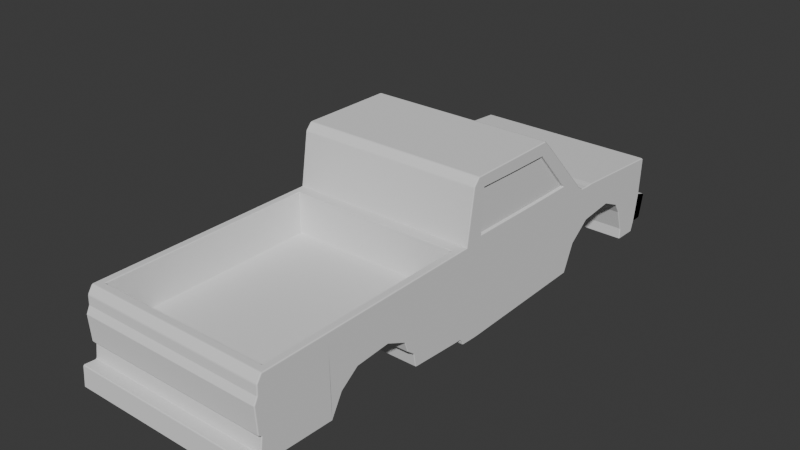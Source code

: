 # Source: Truck.blend  (saved by Blender 4.3.34; exported with 4.5.12 LTS)
import bpy
from mathutils import Matrix  # noqa: F401  (used for matrix-valued properties, if any)

bpy.ops.wm.read_factory_settings(use_empty=True)
scene = bpy.context.scene
scene.name = 'Scene'

# ---- collections
col_collection = bpy.data.collections.new('Collection'); scene.collection.children.link(col_collection)

# ---- world
world_world = bpy.data.worlds.new('World'); scene.world = world_world
world_world.use_nodes = True; world_world.node_tree.nodes.clear()
_N = world_world.node_tree.nodes; _L = world_world.node_tree.links
n0 = _N.new('ShaderNodeOutputWorld'); n0.name = 'World Output'; n0.location = (300, 300)
n1 = _N.new('ShaderNodeBackground'); n1.name = 'Background'; n1.location = (10, 300)
n1.inputs[0].default_value = (0.05088, 0.05088, 0.05088, 1.0)
_L.new(n1.outputs[0], n0.inputs[0])
n0.is_active_output = True
world_world.color = (0.05088, 0.05088, 0.05088)
world_world.sun_shadow_jitter_overblur = 0.0

# ---- meshes
me_plane = bpy.data.meshes.new('Plane')
me_plane.from_pydata([(0.7984, 2.194, -0.421), (-0.7984, 1.174, -0.2372), (-0.7984, 1.68, -0.06838), (0.7315, -0.3625, 0.3237), (0.7984, -0.8193, 0.2774), (0.7984, -0.9312, 0.2763), (0.7984, -1.426, 0.2716), (0.7315, -1.568, 0.3257), (0.7984, -1.676, 0.2692), (0.7984, -1.669, -0.03913), (0.7984, -1.665, -0.2704), (0.7984, -2.299, -0.3173), (0.7984, -1.972, -0.2535), (0.7984, -1.973, 0.07258), (0.7984, -2.194, -0.2414), (0.7984, -2.181, -0.1244), (0.7984, 2.004, -0.12), (0.7984, 1.866, 0.01759), (0.7984, 1.109, -0.1118), (0.7984, 1.862, -0.09815), (0.7984, 1.368, -0.0481), (0.7984, 1.085, -0.3548), (0.7984, 1.98, -0.3221), (0.7984, 0.2655, -0.4175), (0.7984, 0.5418, -0.4021), (0.7984, 0.2994, 0.8214), (0.7984, 0.3225, 0.7096), (0.7984, 0.5619, 0.2653), (0.7984, 0.5546, -0.08903), (-0.7984, -0.1451, 0.8236), (-0.7585, 1.167, 0.3086), (-0.7984, -0.2672, 0.3236), (-0.7315, -2.166, 0.3266), (-0.7984, -2.274, 0.2634), (-0.7984, -2.277, 0.1843), (-0.7984, -2.305, 0.1273), (-0.7984, -2.29, -0.09739), (-0.7984, -2.264, -0.1132), (-0.7984, -2.28, -0.2366), (-0.7984, -2.388, -0.2287), (-0.7984, -2.401, -0.4081), (-0.7984, -2.227, -0.387), (-0.7984, -2.212, -0.3237), (-0.7984, -1.568, -0.176), (-0.7984, -1.415, -0.06521), (-0.7984, -1.112, -0.04675), (-0.7984, -0.935, -0.1285), (-0.7984, -0.9034, -0.2155), (-0.7984, -0.8401, -0.2657), (-0.7984, -0.819, -0.3817), (-0.7984, -0.3152, -0.4081), (-0.7984, -0.2952, 0.2824), (-0.7984, -0.2872, -0.4482), (-0.7984, -0.2767, -0.4746), (-0.7984, -0.1791, -0.4798), (-0.7984, 1.074, -0.464), (-0.7984, 1.361, -0.09739), (-0.7984, 1.86, -0.1501), (-0.7984, 1.97, -0.5157), (-0.7984, 2.173, -0.521), (-0.7984, 2.194, -0.421), (-0.7984, 2.289, -0.421), (-0.7984, 2.334, -0.21), (-0.7984, 2.236, -0.1652), (-0.7984, 2.252, 0.1566), (-0.7585, 1.185, 0.2888), (-0.7984, 0.8867, -0.08868), (-0.7984, 0.4473, -0.4719), (-0.7984, 0.7605, -0.468), (0.7984, -0.1451, 0.8236), (0.7984, -0.1988, 0.7641), (0.7984, 0.6769, 0.8205), (0.7585, 1.167, 0.3086), (0.7984, -0.2672, 0.3236), (0.7315, -2.166, 0.3266), (0.7984, -2.274, 0.2634), (0.7984, -2.277, 0.1843), (0.7984, -2.29, -0.09739), (0.7984, -2.264, -0.1132), (0.7984, -2.388, -0.2287), (0.7984, -2.401, -0.4081), (0.7984, -2.227, -0.387), (0.7984, -2.212, -0.3237), (0.7984, -1.663, -0.3474), (0.7984, -1.568, -0.176), (0.7984, -1.415, -0.06521), (0.7984, -1.112, -0.04675), (0.7984, -0.935, -0.1285), (0.7984, -0.9034, -0.2155), (0.7984, -0.8401, -0.2657), (0.7984, -0.819, -0.3817), (0.7984, -0.3152, -0.4081), (0.7984, -0.2952, 0.2824), (0.7984, -0.2872, -0.4482), (0.7984, -0.2767, -0.4746), (0.7984, -0.1791, -0.4798), (0.7984, 1.074, -0.464), (0.7984, 1.361, -0.09739), (0.7984, 1.68, -0.06838), (0.7984, 1.86, -0.1501), (0.7984, 1.97, -0.5157), (0.7984, 2.173, -0.521), (0.7984, 2.289, -0.421), (0.7984, 2.236, -0.1652), (0.7984, 2.252, 0.1566), (0.7585, 1.185, 0.2888), (0.7984, 0.8867, -0.08868), (0.7984, 0.8181, -0.3867), (0.7984, 0.4473, -0.4719), (0.7984, 0.7605, -0.468), (-0.7315, -0.3625, 0.3237), (-0.7315, -0.7291, 0.3243), (0.7984, -0.7291, 0.3243), (-0.7984, -0.738, 0.2782), (-0.7315, -0.8087, 0.3244), (0.7315, -0.8087, 0.3244), (-0.7315, -0.8642, 0.3245), (0.7315, -0.8642, 0.3245), (-0.7315, -0.9182, 0.3246), (-0.7984, -0.9312, 0.2763), (-0.7315, -1.078, 0.3249), (0.7984, -1.078, 0.3249), (-0.7984, -1.095, 0.2747), (-0.7315, -1.403, 0.3254), (0.7315, -1.403, 0.3254), (-0.7984, -1.426, 0.2716), (-0.7984, -1.595, 0.2699), (-0.7984, -1.647, 0.3258), (0.7984, -1.647, 0.3258), (-0.7984, -2.317, -0.3979), (0.7984, -2.317, -0.3979), (-0.7984, -1.665, -0.2704), (-0.7984, -2.299, -0.3173), (-0.7315, -1.94, 0.3263), (0.7315, -1.94, 0.3263), (-0.7984, -1.975, 0.2663), (-0.7315, -2.151, 0.3266), (0.7315, -2.151, 0.3266), (-0.7984, -2.181, -0.1244), (0.7984, 2.038, 0.1728), (-0.7984, 2.004, -0.12), (-0.7984, 1.971, 0.1778), (0.7984, 1.971, 0.1778), (-0.7984, 1.872, 0.1853), (0.7984, 1.872, 0.1853), (-0.7984, 1.682, 0.1997), (0.7984, 1.682, 0.1997), (-0.7984, 1.406, 0.2206), (0.7984, 1.406, 0.2206), (-0.7984, 1.335, 0.2186), (0.7984, 1.335, 0.2186), (-0.7984, 1.265, 0.2239), (0.7984, 1.265, 0.2239), (-0.7984, 1.941, -0.02704), (-0.7984, 1.681, 0.06568), (-0.7984, 1.383, 0.06161), (-0.7984, 1.109, -0.1118), (-0.7984, 1.919, -0.1684), (-0.7984, 1.681, -0.02682), (-0.7984, 1.98, -0.3221), (-0.7984, -0.2756, -0.0899), (0.7984, -0.2756, -0.0899), (-0.7984, 0.5418, -0.4021), (-0.7984, 0.2994, 0.8214), (-0.7984, 0.3234, 0.7499), (-0.7984, 0.5546, -0.08903), (-0.7984, 0.157, 0.8221), (0.7984, 0.157, 0.8221), (-0.7984, 0.2735, 0.3163), (-0.7984, 0.2886, -0.08931), (-0.7984, 0.156, 0.7545), (-0.7984, 0.2974, 0.2699), (0.7984, 2.215, -0.2931), (-0.7984, 1.91, -0.2319), (-0.7984, 1.97, -0.4128), (0.7984, -0.2635, 0.2798), (0.7984, 1.174, -0.2372), (-0.7984, -0.8193, 0.2774), (-0.7984, -0.876, 0.2768), (-0.7315, -1.568, 0.3257), (-0.7984, -1.676, 0.2692), (-0.7984, -1.669, -0.03913), (-0.7984, -1.666, -0.1933), (-0.7984, -1.972, -0.2535), (-0.7984, -1.973, 0.07258), (-0.7984, -1.965, -0.1532), (-0.7984, -2.194, -0.2414), (-0.7984, -2.19, 0.2642), (-0.7984, -2.192, 0.153), (-0.7984, 1.866, 0.01759), (-0.7984, 1.194, -0.001062), (-0.7984, 1.862, -0.09815), (-0.7984, 1.368, -0.0481), (-0.7984, 1.18, -0.164), (-0.7984, 1.085, -0.3548), (-0.7585, 0.7823, 0.7153), (0.7585, 0.7823, 0.7153), (-0.7984, 0.2655, -0.4175), (-0.7984, 0.5285, 0.3129), (-0.7984, 0.5619, 0.2653), (0.7984, -2.305, 0.1273), (0.7984, -2.28, -0.2366), (0.7984, 1.91, -0.2319), (0.7984, 1.97, -0.4128), (0.7984, 2.334, -0.21), (-0.7984, -0.1988, 0.7641), (-0.7984, 0.6769, 0.8205), (-0.7984, -1.663, -0.3474), (-0.7984, -0.2635, 0.2798), (-0.7984, 0.8181, -0.3867), (0.7984, -0.738, 0.2782), (0.7984, -0.876, 0.2768), (0.7315, -0.9182, 0.3246), (0.7984, -1.095, 0.2747), (0.7984, -1.595, 0.2699), (0.7984, -1.666, -0.1933), (0.7984, -1.975, 0.2663), (0.7984, -1.965, -0.1532), (0.7984, -2.19, 0.2642), (0.7984, -2.192, 0.153), (-0.7984, 2.038, 0.1728), (0.7984, 1.941, -0.02704), (0.7984, 1.681, 0.06568), (0.7984, 1.383, 0.06161), (0.7984, 1.194, -0.001062), (0.7984, 1.919, -0.1684), (0.7984, 1.681, -0.02682), (0.7984, 1.18, -0.164), (0.7984, 0.5289, 0.3532), (0.7984, 0.2741, 0.3567), (0.7984, 0.2886, -0.08931), (0.7984, 0.156, 0.7545), (0.7984, 0.2974, 0.2699), (-0.7984, 2.215, -0.2931), (-0.7984, -2.151, 0.3266), (-0.7984, -2.233, 0.3267), (0.7984, -2.151, 0.3266), (0.7984, -2.233, 0.3267), (-0.7984, -0.2956, 0.3236), (-0.7984, -0.7291, 0.3243), (-0.7984, -0.8087, 0.3244), (0.7315, -0.7291, 0.3243), (0.7984, -0.8087, 0.3244), (-0.7984, -0.8642, 0.3245), (0.7984, -0.8642, 0.3245), (-0.7984, -0.9182, 0.3246), (-0.7984, -1.078, 0.3249), (-0.7984, -1.403, 0.3254), (0.7315, -1.078, 0.3249), (0.7984, -1.403, 0.3254), (-0.7315, -1.647, 0.3258), (-0.7984, -1.94, 0.3263), (0.7315, -1.647, 0.3258), (0.7984, -1.94, 0.3263), (0.7984, -0.2956, 0.3236), (0.7984, -1.568, 0.3257), (0.7984, -0.9182, 0.3246), (-0.7984, -1.568, 0.3257), (-0.7315, -0.7297, -0.02875), (0.7315, -0.7297, -0.02875), (-0.7315, -0.8093, -0.02862), (0.7315, -0.8093, -0.02862), (-0.7315, -0.8648, -0.02853), (0.7315, -0.8648, -0.02853), (-0.7315, -1.079, -0.02819), (0.7315, -1.079, -0.02819), (-0.7315, -1.403, -0.02767), (0.7315, -1.403, -0.02767), (-0.7315, -1.648, -0.02727), (0.7315, -1.648, -0.02727), (-0.7315, -1.941, -0.0268), (0.7315, -1.941, -0.0268), (-0.7315, -2.151, -0.02646), (0.7315, -2.151, -0.02646), (-0.7315, -0.9188, -0.02845), (0.7315, -0.9188, -0.02845), (0.7315, -1.569, -0.0274), (-0.7315, -1.569, -0.0274), (-0.7315, -2.166, -0.02644), (0.7315, -2.166, -0.02644), (-0.7315, -0.3631, -0.02934), (0.7315, -0.3631, -0.02934), (-0.7984, -0.07381, 0.8232), (-0.7984, -0.2536, -0.4758), (0.7984, -0.07381, 0.8232), (0.7984, -0.2536, -0.4758), (-0.7984, -0.1395, 0.3218), (-0.7984, -0.1423, -0.08976), (0.7984, -0.1567, -0.4409), (0.7984, -0.1311, 0.2774), (-0.7984, -0.1567, -0.4409), (-0.7984, -0.115, 0.7619), (0.7984, -0.09686, 0.3617), (0.7984, -0.1423, -0.08976), (0.7984, -0.0769, 0.7204), (-0.7984, -0.1311, 0.2774), (-0.7984, 0.7075, -0.4686), (0.7984, 0.7075, -0.4686), (-0.7984, 0.8305, -0.08874), (0.7984, 1.102, 0.2605), (0.7984, 0.7713, -0.3893), (0.7984, 0.613, 0.8206), (0.7984, 0.8305, -0.08874), (0.7984, 0.6447, 0.7051), (-0.7984, 1.102, 0.2605), (-0.7984, 0.7713, -0.3893), (-0.7984, 0.613, 0.8206), (-0.7984, 1.059, 0.3093), (0.7984, 0.9669, 0.3503), (-0.7984, 0.6628, 0.7452), (0.7984, 0.5285, 0.3129), (0.7984, 0.2735, 0.3163), (0.7984, 0.1549, 0.7141), (0.7984, 0.3234, 0.7499), (0.7984, 1.059, 0.3093), (0.7984, -0.115, 0.7619), (0.7984, -0.1395, 0.3218), (0.7984, 0.6628, 0.7452), (0.7786, 0.1549, 0.7141), (0.7786, 0.2741, 0.3567), (0.7786, 0.3225, 0.7096), (0.7786, 0.5289, 0.3532), (0.7786, 0.9669, 0.3503), (0.7786, -0.0769, 0.7204), (0.7786, -0.09686, 0.3617), (0.7786, 0.6447, 0.7051), (-0.7984, 1.167, 0.3086), (-0.7984, 1.212, 0.2595), (0.7984, 1.167, 0.3086), (0.7984, 1.212, 0.2595), (-0.7984, 0.7548, 0.7443), (0.7984, 0.7548, 0.7443), (0.7585, 1.153, 0.2953), (-0.7585, 1.153, 0.2953), (-0.7585, 1.171, 0.2756), (0.7585, 1.171, 0.2756), (-0.7585, 0.768, 0.702), (0.7585, 0.768, 0.702)], [], [(203, 100, 58, 174), (101, 0, 60, 59), (0, 102, 61, 60), (73, 175, 208, 31), (92, 175, 208, 51), (331, 71, 206, 330), (96, 176, 1, 55), (176, 97, 56, 1), (97, 98, 2, 56), (98, 99, 57, 2), (99, 202, 173, 57), (73, 254, 238, 31), (92, 254, 73, 175), (236, 218, 75, 237), (93, 161, 175, 92, 91), (254, 92, 210, 112), (116, 114, 260, 262), (112, 210, 4, 242), (242, 4, 211, 244), (244, 211, 5, 256), (256, 5, 213, 121), (121, 213, 6, 249), (249, 6, 214, 255), (252, 134, 271, 269), (255, 214, 8, 128), (117, 212, 275, 263), (91, 90, 210, 92), (90, 89, 4, 210), (89, 88, 211, 4), (88, 87, 5, 211), (87, 86, 213, 5), (86, 85, 6, 213), (85, 84, 214, 6), (84, 83, 8, 214), (216, 8, 9, 13), (13, 9, 215, 217), (219, 13, 217, 15), (218, 216, 13, 219), (128, 8, 216, 253), (10, 12, 217, 215), (14, 15, 217, 12), (201, 78, 15, 14), (75, 218, 219, 76), (76, 219, 15, 78), (253, 216, 218, 236), (83, 82, 12, 10), (201, 14, 82, 11), (130, 11, 82, 81), (201, 130, 80, 79), (14, 12, 82), (0, 172, 103, 204, 102), (203, 0, 101, 100), (0, 203, 22, 172), (104, 103, 16, 139), (224, 150, 148, 223), (223, 148, 146, 222), (222, 146, 144, 17), (17, 144, 142, 221), (221, 142, 139, 16), (18, 152, 150, 224), (21, 18, 224, 227), (225, 221, 16, 22), (19, 17, 221, 225), (226, 222, 17, 19), (20, 223, 222, 226), (227, 224, 223, 20), (176, 227, 20, 97), (97, 20, 226, 98), (98, 226, 19, 99), (99, 19, 225, 202), (202, 225, 22, 203), (96, 21, 227, 176), (96, 109, 107, 21), (106, 18, 21, 107), (152, 18, 106, 329), (195, 30, 333, 336), (284, 315, 70, 69), (316, 289, 175, 73), (317, 331, 328, 314), (175, 161, 160, 208), (302, 299, 329, 106), (297, 108, 24, 300), (108, 95, 23, 24), (288, 23, 95, 285), (230, 232, 27, 28), (229, 292, 324, 319), (314, 299, 27, 310), (301, 317, 313, 25), (301, 25, 163, 306), (26, 303, 325, 320), (293, 289, 232, 230), (310, 27, 232, 311), (25, 313, 231, 167), (25, 167, 166, 163), (288, 293, 230, 23), (23, 230, 28, 24), (302, 106, 107, 300), (76, 78, 77, 200), (35, 200, 77, 36), (36, 77, 78, 37), (37, 78, 201, 38), (58, 100, 101, 59), (38, 201, 79, 39), (39, 79, 80, 40), (129, 130, 81, 41), (61, 102, 204, 62), (41, 81, 82, 42), (62, 204, 103, 63), (42, 82, 83, 207), (63, 103, 104, 64), (207, 83, 84, 43), (151, 152, 329, 327), (43, 84, 85, 44), (44, 85, 86, 45), (327, 329, 106, 66), (45, 86, 87, 46), (66, 106, 107, 209), (46, 87, 88, 47), (54, 95, 108, 67), (47, 88, 89, 48), (296, 297, 109, 68), (48, 89, 90, 49), (209, 107, 109, 68), (49, 90, 91, 50), (50, 91, 92, 51), (160, 161, 93, 52), (282, 284, 69, 29), (52, 93, 94, 53), (29, 69, 70, 205), (283, 285, 95, 54), (241, 115, 261, 259), (68, 109, 96, 55), (205, 70, 73, 31), (235, 237, 75, 33), (33, 75, 76, 34), (34, 76, 200, 35), (51, 208, 31, 238), (234, 235, 33, 187), (52, 50, 51, 208, 160), (238, 239, 113, 51), (239, 240, 177, 113), (133, 250, 268, 270), (240, 243, 178, 177), (7, 252, 269, 276), (243, 245, 119, 178), (114, 111, 258, 260), (245, 246, 122, 119), (248, 124, 267, 265), (246, 247, 125, 122), (124, 7, 276, 267), (247, 257, 126, 125), (257, 127, 180, 126), (40, 80, 130, 129), (50, 51, 113, 49), (49, 113, 177, 48), (48, 177, 178, 47), (47, 178, 119, 46), (46, 119, 122, 45), (45, 122, 125, 44), (44, 125, 126, 43), (43, 126, 180, 207), (135, 184, 181, 180), (188, 138, 185, 184), (187, 188, 184, 135), (127, 251, 135, 180), (111, 110, 280, 258), (131, 182, 185, 183), (186, 183, 185, 138), (38, 186, 138, 37), (33, 34, 188, 187), (34, 37, 138, 188), (251, 234, 187, 135), (123, 120, 264, 266), (207, 131, 183, 42), (38, 132, 42, 186), (129, 41, 42, 132), (38, 39, 40, 129), (186, 42, 183), (64, 104, 139, 220), (60, 61, 62, 63), (174, 58, 59, 60), (64, 220, 140, 63), (220, 139, 142, 141), (141, 142, 144, 143), (143, 144, 146, 145), (145, 146, 148, 147), (147, 148, 150, 149), (149, 150, 152, 151), (190, 155, 147, 149), (155, 154, 145, 147), (154, 189, 143, 145), (189, 153, 141, 143), (153, 140, 220, 141), (156, 190, 149, 151), (194, 193, 190, 156), (157, 159, 140, 153), (191, 157, 153, 189), (158, 191, 189, 154), (192, 158, 154, 155), (193, 192, 155, 190), (1, 56, 192, 193), (56, 2, 158, 192), (2, 57, 191, 158), (57, 173, 157, 191), (173, 174, 159, 157), (55, 1, 193, 194), (55, 194, 209, 68), (66, 209, 194, 156), (151, 327, 66, 156), (282, 29, 205, 291), (286, 31, 208, 295), (309, 307, 326, 330), (298, 66, 327, 304), (296, 305, 162, 67), (67, 162, 197, 54), (290, 283, 54, 197), (169, 165, 199, 171), (170, 168, 198, 164), (307, 198, 199, 304), (306, 163, 164, 309), (291, 286, 168, 170), (287, 169, 171, 295), (198, 168, 171, 199), (163, 166, 170, 164), (290, 197, 169, 287), (197, 162, 165, 169), (298, 305, 209, 66), (34, 35, 36, 37), (30, 65, 334, 333), (103, 172, 22, 16), (173, 202, 203, 174), (184, 185, 182, 181), (60, 61, 62, 63, 233), (60, 233, 159, 174), (0, 103, 204, 102), (63, 140, 159, 233), (136, 32, 235, 234), (74, 137, 236, 237), (32, 74, 237, 235), (110, 111, 239, 238), (111, 114, 240, 239), (115, 241, 112, 242), (114, 116, 243, 240), (117, 115, 242, 244), (116, 118, 245, 243), (118, 120, 246, 245), (120, 123, 247, 246), (124, 248, 121, 249), (250, 133, 251, 127), (134, 252, 128, 253), (133, 136, 234, 251), (137, 134, 253, 236), (3, 110, 238, 254), (241, 3, 254, 112), (7, 124, 249, 255), (252, 7, 255, 128), (212, 117, 244, 256), (248, 212, 256, 121), (123, 179, 257, 247), (179, 250, 127, 257), (281, 259, 258, 280), (267, 276, 277, 266), (276, 269, 268, 277), (272, 273, 279, 278), (258, 259, 261, 260), (260, 261, 263, 262), (262, 263, 275, 274), (274, 275, 265, 264), (264, 265, 267, 266), (268, 269, 271, 270), (270, 271, 273, 272), (212, 248, 265, 275), (136, 133, 270, 272), (115, 117, 263, 261), (179, 123, 266, 277), (32, 136, 272, 278), (134, 137, 273, 271), (118, 116, 262, 274), (250, 179, 277, 268), (137, 74, 279, 273), (110, 3, 281, 280), (120, 118, 274, 264), (74, 32, 278, 279), (3, 241, 259, 281), (52, 290, 287, 160), (160, 287, 295, 208), (205, 31, 286, 291), (52, 53, 283, 290), (168, 286, 295, 171), (166, 282, 291, 170), (53, 94, 285, 283), (166, 167, 284, 282), (93, 161, 293, 288), (161, 175, 289, 293), (70, 315, 316, 73), (93, 288, 285, 94), (311, 232, 289, 316), (167, 231, 315, 284), (165, 162, 305, 298), (206, 306, 309, 330), (326, 307, 304, 327), (68, 209, 305, 296), (165, 298, 304, 199), (164, 198, 307, 309), (67, 108, 297, 296), (28, 302, 300, 24), (71, 301, 306, 206), (71, 331, 317, 301), (328, 329, 299, 314), (109, 297, 300, 107), (28, 27, 299, 302), (312, 26, 320, 318), (229, 228, 310, 311), (26, 312, 231, 313), (228, 308, 314, 310), (312, 294, 315, 231), (292, 229, 311, 316), (294, 292, 316, 315), (303, 26, 313, 317), (308, 303, 317, 314), (318, 320, 321, 319), (323, 318, 319, 324), (320, 325, 322, 321), (308, 228, 321, 322), (228, 229, 319, 321), (303, 308, 322, 325), (292, 294, 323, 324), (294, 312, 318, 323), (65, 30, 326, 327), (72, 105, 329, 328), (105, 65, 327, 329), (195, 196, 331, 330), (196, 72, 328, 331), (30, 195, 330, 326), (332, 337, 336, 333), (332, 333, 334, 335), (196, 195, 336, 337), (105, 72, 332, 335), (72, 196, 337, 332), (65, 105, 335, 334)])
_uv = me_plane.uv_layers.new(name='UVMap')
_uv.uv.foreach_set('vector', [0.0, 0.0, 0.0, 0.0, 0.0, 0.0, 0.0, 0.0, 0.0, 0.0, 0.0, 0.0, 0.0, 0.0, 0.0, 0.0, 0.0, 0.0, 0.0, 0.0, 0.0, 0.0, 0.0, 0.0, 0.0, 0.0, 0.0, 0.0, 0.0, 0.0, 0.0, 0.0, 0.0, 0.0, 0.0, 0.0, 0.0, 0.0, 0.0, 0.0, 0.0, 0.0, 0.0, 0.0, 0.0, 0.0, 0.0, 0.0, 0.0, 0.0, 0.0, 0.0, 0.0, 0.0, 0.0, 0.0, 0.0, 0.0, 0.0, 0.0, 0.0, 0.0, 0.0, 0.0, 0.0, 0.0, 0.0, 0.0, 0.0, 0.0, 0.0, 0.0, 0.0, 0.0, 0.0, 0.0, 0.0, 0.0, 0.0, 0.0, 0.0, 0.0, 0.0, 0.0, 0.0, 0.0, 0.0, 0.0, 0.0, 0.0, 0.0, 0.0, 0.0, 0.0, 0.0, 0.0, 0.0, 0.0, 0.0, 0.0, 0.0, 0.0, 0.0, 0.0, 0.0, 0.0, 0.0, 0.0, 0.0, 0.0, 0.0, 0.0, 0.0, 0.0, 0.0, 0.0, 0.0, 0.0, 0.0, 0.0, 0.0, 0.0, 0.0, 0.0, 0.0, 0.0, 0.0, 0.0, 0.0, 0.0, 0.0, 0.0, 0.0, 0.0, 0.0, 0.0, 0.0, 0.0, 0.0, 0.0, 0.0, 0.0, 0.0, 0.0, 0.0, 0.0, 0.0, 0.0, 0.0, 0.0, 0.0, 0.0, 0.0, 0.0, 0.0, 0.0, 0.0, 0.0, 0.0, 0.0, 0.0, 0.0, 0.0, 0.0, 0.0, 0.0, 0.0, 0.0, 0.0, 0.0, 0.0, 0.0, 0.0, 0.0, 0.0, 0.0, 0.0, 0.0, 0.0, 0.0, 0.0, 0.0, 0.0, 0.0, 0.0, 0.0, 0.0, 0.0, 0.0, 0.0, 0.0, 0.0, 0.0, 0.0, 0.0, 0.0, 0.0, 0.0, 0.0, 0.0, 0.0, 0.0, 0.0, 0.0, 0.0, 0.0, 0.0, 0.0, 0.0, 0.0, 0.0, 0.0, 0.0, 0.0, 0.0, 0.0, 0.0, 0.0, 0.0, 0.0, 0.0, 0.0, 0.0, 0.0, 0.0, 0.0, 0.0, 0.0, 0.0, 0.0, 0.0, 0.0, 0.0, 0.0, 0.0, 0.0, 0.0, 0.0, 0.0, 0.0, 0.0, 0.0, 0.0, 0.0, 0.0, 0.0, 0.0, 0.0, 0.0, 0.0, 0.0, 0.0, 0.0, 0.0, 0.0, 0.0, 0.0, 0.0, 0.0, 0.0, 0.0, 0.0, 0.0, 0.0, 0.0, 0.0, 0.0, 0.0, 0.0, 0.0, 0.0, 0.0, 0.0, 0.0, 0.0, 0.0, 0.0, 0.0, 0.0, 0.0, 0.0, 0.0, 0.0, 0.0, 0.0, 0.0, 0.0, 0.0, 0.0, 0.0, 0.0, 0.0, 0.0, 0.0, 0.0, 0.0, 0.0, 0.0, 0.0, 0.0, 0.0, 0.0, 0.0, 0.0, 0.0, 0.0, 0.0, 0.0, 0.0, 0.0, 0.0, 0.0, 0.0, 0.0, 0.0, 0.0, 0.0, 0.0, 0.0, 0.0, 0.0, 0.0, 0.0, 0.0, 0.0, 0.0, 0.0, 0.0, 0.0, 0.0, 0.0, 0.0, 0.0, 0.0, 0.0, 0.0, 0.0, 0.0, 0.0, 0.0, 0.0, 0.0, 0.0, 0.0, 0.0, 0.0, 0.0, 0.0, 0.0, 0.0, 0.0, 0.0, 0.0, 0.0, 0.0, 0.0, 0.0, 0.0, 0.0, 0.0, 0.0, 0.0, 0.0, 0.0, 0.0, 0.0, 0.0, 0.0, 0.0, 0.0, 0.0, 0.0, 0.0, 0.0, 0.0, 0.0, 0.0, 0.0, 0.0, 0.0, 0.0, 0.0, 0.0, 0.0, 0.0, 0.0, 0.0, 0.0, 0.0, 0.0, 0.0, 0.0, 0.0, 0.0, 0.0, 0.0, 0.0, 0.0, 0.0, 0.0, 0.0, 0.0, 0.0, 0.0, 0.0, 0.0, 0.0, 0.0, 0.0, 0.0, 0.0, 0.0, 0.0, 0.0, 0.0, 0.0, 0.0, 0.0, 0.0, 0.0, 0.0, 0.0, 0.0, 0.0, 0.0, 0.0, 0.0, 0.0, 0.0, 0.0, 0.0, 0.0, 0.0, 0.0, 0.0, 0.0, 0.0, 0.0, 0.0, 0.0, 0.0, 0.0, 0.0, 0.0, 0.0, 0.0, 0.0, 0.0, 0.0, 0.0, 0.0, 0.0, 0.0, 0.0, 0.0, 0.0, 0.0, 0.0, 0.0, 0.0, 0.0, 0.0, 0.0, 0.0, 0.0, 0.0, 0.0, 0.0, 0.0, 0.0, 0.0, 0.0, 0.0, 0.0, 0.0, 0.0, 0.0, 0.0, 0.0, 0.0, 0.0, 0.0, 0.0, 0.0, 0.0, 0.0, 0.0, 0.0, 0.0, 0.0, 0.0, 0.0, 0.0, 0.0, 0.0, 0.0, 0.0, 0.0, 0.0, 0.0, 0.0, 0.0, 0.0, 0.0, 0.0, 0.0, 0.0, 0.0, 0.0, 0.0, 0.0, 0.0, 0.0, 0.0, 0.0, 0.0, 0.0, 0.0, 0.0, 0.0, 0.0, 0.0, 0.0, 0.0, 0.0, 0.0, 0.0, 0.0, 0.0, 0.0, 0.0, 0.0, 0.0, 0.0, 0.0, 0.0, 0.0, 0.0, 0.0, 0.0, 0.0, 0.0, 0.0, 0.0, 0.0, 0.0, 0.0, 0.0, 0.0, 0.0, 0.0, 0.0, 0.0, 0.0, 0.0, 0.0, 0.0, 0.0, 0.0, 0.0, 0.0, 0.0, 0.0, 0.0, 0.0, 0.0, 0.0, 0.0, 0.0, 0.0, 0.0, 0.0, 0.0, 0.0, 0.0, 0.0, 0.0, 0.0, 0.0, 0.0, 0.0, 0.0, 0.0, 0.0, 0.0, 0.0, 0.0, 0.0, 0.0, 0.0, 0.0, 0.0, 0.0, 0.0, 0.0, 0.0, 0.0, 0.0, 0.0, 0.0, 0.0, 0.0, 0.0, 0.0, 0.0, 0.0, 0.0, 0.0, 0.0, 0.0, 0.0, 0.0, 0.0, 0.0, 0.0, 0.0, 0.0, 0.0, 0.0, 0.0, 0.0, 0.0, 0.0, 0.0, 0.0, 0.0, 0.0, 0.0, 0.0, 0.0, 0.0, 0.0, 0.0, 0.0, 0.0, 0.0, 0.0, 0.0, 0.0, 0.0, 0.0, 0.0, 0.0, 0.0, 0.0, 0.0, 0.0, 0.0, 0.0, 0.0, 0.0, 0.0, 0.0, 0.0, 0.0, 0.0, 0.0, 0.0, 0.0, 0.0, 0.0, 0.0, 0.0, 0.0, 0.0, 0.0, 0.0, 0.0, 0.0, 0.0, 0.0, 0.0, 0.0, 0.0, 0.0, 0.0, 0.0, 0.0, 0.0, 0.0, 0.0, 0.0, 0.0, 0.0, 0.0, 0.0, 0.0, 0.0, 0.0, 0.0, 0.0, 0.0, 0.0, 0.0, 0.0, 0.0, 0.0, 0.0, 0.0, 0.0, 0.0, 0.0, 0.0, 0.0, 0.0, 0.0, 0.0, 0.0, 0.0, 0.0, 0.0, 0.0, 0.0, 0.0, 0.0, 0.0, 0.0, 0.0, 0.0, 0.0, 0.0, 0.0, 0.0, 0.0, 0.0, 0.0, 0.0, 0.0, 0.0, 0.0, 0.0, 0.0, 0.0, 0.0, 0.0, 0.0, 0.0, 0.0, 0.0, 0.0, 0.0, 0.0, 0.0, 0.0, 0.0, 0.0, 0.0, 0.0, 0.0, 0.0, 0.0, 0.0, 0.0, 0.0, 0.0, 0.0, 0.0, 0.0, 0.0, 0.0, 0.0, 0.0, 0.0, 0.0, 0.0, 0.0, 0.0, 0.0, 0.0, 0.0, 0.0, 0.0, 0.0, 0.0, 0.0, 0.0, 0.0, 0.0, 0.0, 0.0, 0.0, 0.0, 0.0, 0.0, 0.0, 0.0, 0.0, 0.0, 0.0, 0.0, 0.0, 0.0, 0.0, 0.0, 0.0, 0.0, 0.0, 0.0, 0.0, 0.0, 0.0, 0.0, 0.0, 0.0, 0.0, 0.0, 0.0, 0.0, 0.0, 0.0, 0.0, 0.0, 0.0, 0.0, 0.0, 0.0, 0.0, 0.0, 0.0, 0.0, 0.0, 0.0, 0.0, 0.0, 0.0, 0.0, 0.0, 0.0, 0.0, 0.0, 0.0, 0.0, 0.0, 0.0, 0.0, 0.0, 0.0, 0.0, 0.0, 0.0, 0.0, 0.0, 0.0, 0.0, 0.0, 0.0, 0.0, 0.0, 0.0, 0.0, 0.0, 0.0, 0.0, 0.0, 0.0, 0.0, 0.0, 0.0, 0.0, 0.0, 0.0, 0.0, 0.0, 0.0, 0.0, 0.0, 0.0, 0.0, 0.0, 0.0, 0.0, 0.0, 0.0, 0.0, 0.0, 0.0, 0.0, 0.0, 0.0, 0.0, 0.0, 0.0, 0.0, 0.0, 0.0, 0.0, 0.0, 0.0, 0.0, 0.0, 0.0, 0.0, 0.0, 0.0, 0.0, 0.0, 0.0, 0.0, 0.0, 0.0, 0.0, 0.0, 0.0, 0.0, 0.0, 0.0, 0.0, 0.0, 0.0, 0.0, 0.0, 0.0, 0.0, 0.0, 0.0, 0.0, 0.0, 0.0, 0.0, 0.0, 0.0, 0.0, 0.0, 0.0, 0.0, 0.0, 0.0, 0.0, 0.0, 0.0, 0.0, 0.0, 0.0, 0.0, 0.0, 0.0, 0.0, 0.0, 0.0, 0.0, 0.0, 0.0, 0.0, 0.0, 0.0, 0.0, 0.0, 0.0, 0.0, 0.0, 0.0, 0.0, 0.0, 0.0, 0.0, 0.0, 0.0, 0.0, 0.0, 0.0, 0.0, 0.0, 0.0, 0.0, 0.0, 0.0, 0.0, 0.0, 0.0, 0.0, 0.0, 0.0, 0.0, 0.0, 0.0, 0.0, 0.0, 0.0, 0.0, 0.0, 0.0, 0.0, 0.0, 0.0, 0.0, 0.0, 0.0, 0.0, 0.0, 0.0, 0.0, 0.0, 0.0, 0.0, 0.0, 0.0, 0.0, 0.0, 0.0, 0.0, 0.0, 0.0, 0.0, 0.0, 0.0, 0.0, 0.0, 0.0, 0.0, 0.0, 0.0, 0.0, 0.0, 0.0, 0.0, 0.0, 0.0, 0.0, 0.0, 0.0, 0.0, 0.0, 0.0, 0.0, 0.0, 0.0, 0.0, 0.0, 0.0, 0.0, 0.0, 0.0, 0.0, 0.0, 0.0, 0.0, 0.0, 0.0, 0.0, 0.0, 0.0, 0.0, 0.0, 0.0, 0.0, 0.0, 0.0, 0.0, 0.0, 0.0, 0.0, 0.0, 0.0, 0.0, 0.0, 0.0, 0.0, 0.0, 0.0, 0.0, 0.0, 0.0, 0.0, 0.0, 0.0, 0.0, 0.0, 0.0, 0.0, 0.0, 0.0, 0.0, 0.0, 0.0, 0.0, 0.0, 0.0, 0.0, 0.0, 0.0, 0.0, 0.0, 0.0, 0.0, 0.0, 0.0, 0.0, 0.0, 0.0, 0.0, 0.0, 0.0, 0.0, 0.0, 0.0, 0.0, 0.0, 0.0, 0.0, 0.0, 0.0, 0.0, 0.0, 0.0, 0.0, 0.0, 0.0, 0.0, 0.0, 0.0, 0.0, 0.0, 0.0, 0.0, 0.0, 0.0, 0.0, 0.0, 0.0, 0.0, 0.0, 0.0, 0.0, 0.0, 0.0, 0.0, 0.0, 0.0, 0.0, 0.0, 0.0, 0.0, 0.0, 0.0, 0.0, 0.0, 0.0, 0.0, 0.0, 0.0, 0.0, 0.0, 0.0, 0.0, 0.0, 0.0, 0.0, 0.0, 0.0, 0.0, 0.0, 0.0, 0.0, 0.0, 0.0, 0.0, 0.0, 0.0, 0.0, 0.0, 0.0, 0.0, 0.0, 0.0, 0.0, 0.0, 0.0, 0.0, 0.0, 0.0, 0.0, 0.0, 0.0, 0.0, 0.0, 0.0, 0.0, 0.0, 0.0, 0.0, 0.0, 0.0, 0.0, 0.0, 0.0, 0.0, 0.0, 0.0, 0.0, 0.0, 0.0, 0.0, 0.0, 0.0, 0.0, 0.0, 0.0, 0.0, 0.0, 0.0, 0.0, 0.0, 0.0, 0.0, 0.0, 0.0, 0.0, 0.0, 0.0, 0.0, 0.0, 0.0, 0.0, 0.0, 0.0, 0.0, 0.0, 0.0, 0.0, 0.0, 0.0, 0.0, 0.0, 0.0, 0.0, 0.0, 0.0, 0.0, 0.0, 0.0, 0.0, 0.0, 0.0, 0.0, 0.0, 0.0, 0.0, 0.0, 0.0, 0.0, 0.0, 0.0, 0.0, 0.0, 0.0, 0.0, 0.0, 0.0, 0.0, 0.0, 0.0, 0.0, 0.0, 0.0, 0.0, 0.0, 0.0, 0.0, 0.0, 0.0, 0.0, 0.0, 0.0, 0.0, 0.0, 0.0, 0.0, 0.0, 0.0, 0.0, 0.0, 0.0, 0.0, 0.0, 0.0, 0.0, 0.0, 0.0, 0.0, 0.0, 0.0, 0.0, 0.0, 0.0, 0.0, 0.0, 0.0, 0.0, 0.0, 0.0, 0.0, 0.0, 0.0, 0.0, 0.0, 0.0, 0.0, 0.0, 0.0, 0.0, 0.0, 0.0, 0.0, 0.0, 0.0, 0.0, 0.0, 0.0, 0.0, 0.0, 0.0, 0.0, 0.0, 0.0, 0.0, 0.0, 0.0, 0.0, 0.0, 0.0, 0.0, 0.0, 0.0, 0.0, 0.0, 0.0, 0.0, 0.0, 0.0, 0.0, 0.0, 0.0, 0.0, 0.0, 0.0, 0.0, 0.0, 0.0, 0.0, 0.0, 0.0, 0.0, 0.0, 0.0, 0.0, 0.0, 0.0, 0.0, 0.0, 0.0, 0.0, 0.0, 0.0, 0.0, 0.0, 0.0, 0.0, 0.0, 0.0, 0.0, 0.0, 0.0, 0.0, 0.0, 0.0, 0.0, 0.0, 0.0, 0.0, 0.0, 0.0, 0.0, 0.0, 0.0, 0.0, 0.0, 0.0, 0.0, 0.0, 0.0, 0.0, 0.0, 0.0, 0.0, 0.0, 0.0, 0.0, 0.0, 0.0, 0.0, 0.0, 0.0, 0.0, 0.0, 0.0, 0.0, 0.0, 0.0, 0.0, 0.0, 0.0, 0.0, 0.0, 0.0, 0.0, 0.0, 0.0, 0.0, 0.0, 0.0, 0.0, 0.0, 0.0, 0.0, 0.0, 0.0, 0.0, 0.0, 0.0, 0.0, 0.0, 0.0, 0.0, 0.0, 0.0, 0.0, 0.0, 0.0, 0.0, 0.0, 0.0, 0.0, 0.0, 0.0, 0.0, 0.0, 0.0, 0.0, 0.0, 0.0, 0.0, 0.0, 0.0, 0.0, 0.0, 0.0, 0.0, 0.0, 0.0, 0.0, 0.0, 0.0, 0.0, 0.0, 0.0, 0.0, 0.0, 0.0, 0.0, 0.0, 0.0, 0.0, 0.0, 0.0, 0.0, 0.0, 0.0, 0.0, 0.0, 0.0, 0.0, 0.0, 0.0, 0.0, 0.0, 0.0, 0.0, 0.0, 0.0, 0.0, 0.0, 0.0, 0.0, 0.0, 0.0, 0.0, 0.0, 0.0, 0.0, 0.0, 0.0, 0.0, 0.0, 0.0, 0.0, 0.0, 0.0, 0.0, 0.0, 0.0, 0.0, 0.0, 0.0, 0.0, 0.0, 0.0, 0.0, 0.0, 0.0, 0.0, 0.0, 0.0, 0.0, 0.0, 0.0, 0.0, 0.0, 0.0, 0.0, 0.0, 0.0, 0.0, 0.0, 0.0, 0.0, 0.0, 0.0, 0.0, 0.0, 0.0, 0.0, 0.0, 0.0, 0.0, 0.0, 0.0, 0.0, 0.0, 0.0, 0.0, 0.0, 0.0, 0.0, 0.0, 0.0, 0.0, 0.0, 0.0, 0.0, 0.0, 0.0, 0.0, 0.0, 0.0, 0.0, 0.0, 0.0, 0.0, 0.0, 0.0, 0.0, 0.0, 0.0, 0.0, 0.0, 0.0, 0.0, 0.0, 0.0, 0.0, 0.0, 0.0, 0.0, 0.0, 0.0, 0.0, 0.0, 0.0, 0.0, 0.0, 0.0, 0.0, 0.0, 0.0, 0.0, 0.0, 0.0, 0.0, 0.0, 0.0, 0.0, 0.0, 0.0, 0.0, 0.0, 0.0, 0.0, 0.0, 0.0, 0.0, 0.0, 0.0, 0.0, 0.0, 0.0, 0.0, 0.0, 0.0, 0.0, 0.0, 0.0, 0.0, 0.0, 0.0, 0.0, 0.0, 0.0, 0.0, 0.0, 0.0, 0.0, 0.0, 0.0, 0.0, 0.0, 0.0, 0.0, 0.0, 0.0, 0.0, 0.0, 0.0, 0.0, 0.0, 0.0, 0.0, 0.0, 0.0, 0.0, 0.0, 0.0, 0.0, 0.0, 0.0, 0.0, 0.0, 0.0, 0.0, 0.0, 0.0, 0.0, 0.0, 0.0, 0.0, 0.0, 0.0, 0.0, 0.0, 0.0, 0.0, 0.0, 0.0, 0.0, 0.0, 0.0, 0.0, 0.0, 0.0, 0.0, 0.0, 0.0, 0.0, 0.0, 0.0, 0.0, 0.0, 0.0, 0.0, 0.0, 0.0, 0.0, 0.0, 0.0, 0.0, 0.0, 0.0, 0.0, 0.0, 0.0, 0.0, 0.0, 0.0, 0.0, 0.0, 0.0, 0.0, 0.0, 0.0, 0.0, 0.0, 0.0, 0.0, 0.0, 0.0, 0.0, 0.0, 0.0, 0.0, 0.0, 0.0, 0.0, 0.0, 0.0, 0.0, 0.0, 0.0, 0.0, 0.0, 0.0, 0.0, 0.0, 0.0, 0.0, 0.0, 0.0, 0.0, 0.0, 0.0, 0.0, 0.0, 0.0, 0.0, 0.0, 0.0, 0.0, 0.0, 0.0, 0.0, 0.0, 0.0, 0.0, 0.0, 0.0, 0.0, 0.0, 0.0, 0.0, 0.0, 0.0, 0.0, 0.0, 0.0, 0.0, 0.0, 0.0, 0.0, 0.0, 0.0, 0.0, 0.0, 0.0, 0.0, 0.0, 0.0, 0.0, 0.0, 0.0, 0.0, 0.0, 0.0, 0.0, 0.0, 0.0, 0.0, 0.0, 0.0, 0.0, 0.0, 0.0, 0.0, 0.0, 0.0, 0.0, 0.0, 0.0, 0.0, 0.0, 0.0, 0.0, 0.0, 0.0, 0.0, 0.0, 0.0, 0.0, 0.0, 0.0, 0.0, 0.0, 0.0, 0.0, 0.0, 0.0, 0.0, 0.0, 0.0, 0.0, 0.0, 0.0, 0.0, 0.0, 0.0, 0.0, 0.0, 0.0, 0.0, 0.0, 0.0, 0.0, 0.0, 0.0, 0.0, 0.0, 0.0, 0.0, 0.0, 0.0, 0.0, 0.0, 0.0, 0.0, 0.0, 0.0, 0.0, 0.0, 0.0, 0.0, 0.0, 0.0, 0.0, 0.0, 0.0, 0.0, 0.0, 0.0, 0.0, 0.0, 0.0, 0.0, 0.0, 0.0, 0.0, 0.0, 0.0, 0.0, 0.0, 0.0, 0.0, 0.0, 0.0, 0.0, 0.0, 0.0, 0.0, 0.0, 0.0, 0.0, 0.0, 0.0, 0.0, 0.0, 0.0, 0.0, 0.0, 0.0, 0.0, 0.0, 0.0, 0.0, 0.0, 0.0, 0.0, 0.0, 0.0, 0.0, 0.0, 0.0, 0.0, 0.0, 0.0, 0.0, 0.0, 0.0, 0.0, 0.0, 0.0, 0.0, 0.0, 0.0, 0.0, 0.0, 0.0, 0.0, 0.0, 0.0, 0.0, 0.0, 0.0, 0.0, 0.0, 0.0, 0.0, 0.0, 0.0, 0.0, 0.0, 0.0, 0.0, 0.0, 0.0, 0.0, 0.0, 0.0, 0.0, 0.0, 0.0, 0.0, 0.0, 0.0, 0.0, 0.0, 0.0, 0.0, 0.0, 0.0, 0.0, 0.0, 0.0, 0.0, 0.0, 0.0, 0.0, 0.0, 0.0, 0.0, 0.0, 0.0, 0.0, 0.0, 0.0, 0.0, 0.0, 0.0, 0.0, 0.0, 0.0, 0.0, 0.0, 0.0, 0.0, 0.0, 0.0, 0.0, 0.0, 0.0, 0.0, 0.0, 0.0, 0.0, 0.0, 0.0, 0.0, 0.0, 0.0, 0.0, 0.0, 0.0, 0.0, 0.0, 0.0, 0.0, 0.0, 0.0, 0.0, 0.0, 0.0, 0.0, 0.0, 0.0, 0.0, 0.0, 0.0, 0.0, 0.0, 0.0, 0.0, 0.0, 0.0, 0.0, 0.0, 0.0, 0.0, 0.0, 0.0, 0.0, 0.0, 0.0, 0.0, 0.0, 0.0, 0.0, 0.0, 0.0, 0.0, 0.0, 0.0, 0.0, 0.0, 0.0, 0.0, 0.0, 0.0, 0.0, 0.0, 0.0, 0.0, 0.0, 0.0, 0.0, 0.0, 0.0, 0.0, 0.0, 0.0, 0.0, 0.0, 0.0, 0.0, 0.0, 0.0, 0.0, 0.0, 0.0, 0.0, 0.0, 0.0, 0.0, 0.0, 0.0, 0.0, 0.0, 0.0, 0.0, 0.0, 0.0, 0.0, 0.0, 0.0, 0.0, 0.0, 0.0, 0.0, 0.0, 0.0, 0.0, 0.0, 0.0, 0.0, 0.0, 0.0, 0.0, 0.0, 0.0, 0.0, 0.0, 0.0, 0.0, 0.0, 0.0, 0.0, 0.0, 0.0, 0.0, 0.0, 0.0, 0.0, 0.0, 0.0, 0.0, 0.0, 0.0, 0.0, 0.0, 0.0, 0.0, 0.0, 0.0, 0.0, 0.0, 0.0, 0.0, 0.0, 0.0, 0.0, 0.0, 0.0, 0.0, 0.0, 0.0, 0.0, 0.0, 0.0, 0.0, 0.0, 0.0, 0.0, 0.0, 0.0, 0.0, 0.0, 0.0, 0.0, 0.0, 0.0, 0.0, 0.0, 0.0, 0.0, 0.0, 0.0, 0.0, 0.0, 0.0, 0.0, 0.0, 0.0, 0.0, 0.0, 0.0, 0.0, 0.0, 0.0, 0.0, 0.0, 0.0, 0.0, 0.0, 0.0, 0.0, 0.0, 0.0, 0.0, 0.0, 0.0, 0.0, 0.0, 0.0, 0.0, 0.0, 0.0, 0.0, 0.0, 0.0, 0.0, 0.0, 0.0, 0.0, 0.0, 0.0, 0.0, 0.0, 0.0, 0.0, 0.0, 0.0, 0.0, 0.0, 0.0, 0.0, 0.0, 0.0, 0.0, 0.0, 0.0, 0.0, 0.0, 0.0, 0.0, 0.0, 0.0, 0.0, 0.0, 0.0, 0.0, 0.0, 0.0, 0.0, 0.0, 0.0, 0.0, 0.0, 0.0, 0.0, 0.0, 0.0, 0.0, 0.0, 0.0, 0.0, 0.0, 0.0, 0.0, 0.0, 0.0, 0.0, 0.0, 0.0, 0.0, 0.0, 0.0, 0.0, 0.0, 0.0, 0.0, 0.0, 0.0, 0.0, 0.0, 0.0, 0.0, 0.0, 0.0, 0.0, 0.0, 0.0, 0.0, 0.0, 0.0, 0.0, 0.0, 0.0, 0.0, 0.0, 0.0, 0.0, 0.0, 0.0, 0.0, 0.0, 0.0, 0.0, 0.0, 0.0, 0.0, 0.0, 0.0, 0.0, 0.0, 0.0, 0.0, 0.0, 0.0, 0.0, 0.0, 0.0, 0.0, 0.0, 0.0, 0.0, 0.0, 0.0, 0.0, 0.0, 0.0, 0.0, 0.0, 0.0, 0.0, 0.0, 0.0, 0.0, 0.0, 0.0, 0.0, 0.0, 0.0, 0.0, 0.0, 0.0, 0.0, 0.0, 0.0, 0.0, 0.0, 0.0, 0.0, 0.0, 0.0, 0.0, 0.0, 0.0, 0.0, 0.0, 0.0, 0.0, 0.0, 0.0, 0.0, 0.0, 0.0, 0.0, 0.0, 0.0, 0.0, 0.0, 0.0, 0.0, 0.0, 0.0, 0.0, 0.0, 0.0, 0.0, 0.0, 0.0, 0.0, 0.0, 0.0, 0.0, 0.0, 0.0, 0.0, 0.0, 0.0, 0.0, 0.0, 0.0, 0.0, 0.0, 0.0, 0.0, 0.0, 0.0, 0.0, 0.0, 0.0, 0.0, 0.0, 0.0, 0.0, 0.0, 0.0, 0.0, 0.0, 0.0, 0.0, 0.0, 0.0, 0.0, 0.0, 0.0, 0.0, 0.0, 0.0, 0.0, 0.0, 0.0, 0.0, 0.0, 0.0, 0.0, 0.0, 0.0, 0.0, 0.0, 0.0, 0.0, 0.0, 0.0, 0.0, 0.0, 0.0, 0.0, 0.0, 0.0, 0.0, 0.0, 0.0, 0.0, 0.0, 0.0, 0.0, 0.0, 0.0, 0.0, 0.0, 0.0, 0.0, 0.0, 0.0, 0.0, 0.0, 0.0, 0.0, 0.0, 0.0, 0.0, 0.0, 0.0, 0.0, 0.0, 0.0, 0.0, 0.0, 0.0, 0.0, 0.0, 0.0, 0.0, 0.0, 0.0, 0.0, 0.0, 0.0, 0.0, 0.0, 0.0, 0.0, 0.0, 0.0, 0.0, 0.0, 0.0, 0.0, 0.0, 0.0, 0.0, 0.0, 0.0, 0.0, 0.0, 0.0, 0.0, 0.0, 0.0, 0.0, 0.0, 0.0, 0.0, 0.0, 0.0, 0.0, 0.0, 0.0, 0.0, 0.0, 0.0, 0.0, 0.0, 0.0, 0.0, 0.0, 0.0, 0.0, 0.0, 0.0, 0.0, 0.0, 0.0, 0.0, 0.0, 0.0, 0.0, 0.0, 0.0, 0.0, 0.0, 0.0, 0.0, 0.0, 0.0, 0.0, 0.0, 0.0, 0.0, 0.0, 0.0, 0.0, 0.0, 0.0, 0.0, 0.0, 0.0, 0.0, 0.0, 0.0, 0.0, 0.0, 0.0, 0.0, 0.0, 0.0, 0.0, 0.0, 0.0, 0.0, 0.0, 0.0, 0.0, 0.0, 0.0, 0.0, 0.0, 0.0, 0.0, 0.0, 0.0, 0.0, 0.0, 0.0, 0.0, 0.0, 0.0, 0.0, 0.0, 0.0, 0.0, 0.0, 0.0, 0.0, 0.0, 0.0, 0.0, 0.0, 0.0, 0.0, 0.0, 0.0, 0.0, 0.0, 0.0, 0.0, 0.0, 0.0, 0.0, 0.0, 0.0, 0.0, 0.0, 0.0, 0.0, 0.0, 0.0, 0.0, 0.0, 0.0, 0.0, 0.0, 0.0, 0.0, 0.0, 0.0, 0.0, 0.0, 0.0, 0.0, 0.0, 0.0, 0.0, 0.0, 0.0, 0.0, 0.0, 0.0, 0.0, 0.0, 0.0, 0.0, 0.0, 0.0, 0.0, 0.0, 0.0, 0.0, 0.0, 0.0, 0.0, 0.0, 0.0, 0.0, 0.0, 0.0, 0.0, 0.0, 0.0, 0.0, 0.0, 0.0, 0.0, 0.0, 0.0, 0.0, 0.0, 0.0, 0.0, 0.0, 0.0, 0.0, 0.0, 0.0, 0.0, 0.0, 0.0, 0.0, 0.0, 0.0, 0.0, 0.0, 0.0, 0.0, 0.0, 0.0, 0.0, 0.0, 0.0, 0.0, 0.0, 0.0, 0.0, 0.0, 0.0, 0.0, 0.0, 0.0, 0.0, 0.0, 0.0, 0.0, 0.0, 0.0, 0.0, 0.0, 0.0, 0.0, 0.0, 0.0, 0.0, 0.0, 0.0, 0.0, 0.0, 0.0, 0.0, 0.0, 0.0, 0.0, 0.0, 0.0, 0.0, 0.0, 0.0, 0.0, 0.0, 0.0, 0.0, 0.0, 0.0, 0.0, 0.0, 0.0, 0.0, 0.0, 0.0, 0.0, 0.0, 0.0, 0.0, 0.0, 0.0, 0.0, 0.0, 0.0, 0.0, 0.0, 0.0, 0.0, 0.0, 0.0, 0.0, 0.0, 0.0, 0.0, 0.0, 0.0, 0.0, 0.0, 0.0, 0.0, 0.0, 0.0, 0.0, 0.0, 0.0, 0.0, 0.0, 0.0, 0.0, 0.0, 0.0, 0.0, 0.0, 0.0, 0.0, 0.0, 0.0, 0.0, 0.0, 0.0, 0.0, 0.0, 0.0, 0.0, 0.0, 0.0])
me_plane.update()

# ---- objects
ob_empty = bpy.data.objects.new('Empty', None)
ob_plane = bpy.data.objects.new('Plane', me_plane)
ob_empty_001 = bpy.data.objects.new('Empty.001', None)

# ---- transforms, parenting, visibility, modifiers, constraints
ob_empty.location = (-2.0, 0.0, 1.0)
ob_empty.rotation_euler = (1.571, 7.111e-08, 1.571)
ob_empty.empty_display_type = 'IMAGE'
ob_empty.empty_display_size = 5.0
ob_plane.location = (0.0, 0.0, 0.0)
_m = ob_plane.modifiers.new('Bevel', 'BEVEL')
_m.harden_normals = True
ob_empty_001.location = (-0.7424, -3.0, 0.9601)
ob_empty_001.rotation_euler = (1.571, 1.51e-07, 3.142)
ob_empty_001.scale = (0.6447, 0.6447, 0.6447)
ob_empty_001.empty_display_type = 'IMAGE'
ob_empty_001.empty_display_size = 5.0

# ---- collection membership
col_collection.objects.link(ob_empty)
col_collection.objects.link(ob_plane)
col_collection.objects.link(ob_empty_001)

# ---- scene / render settings (as saved in the file)
scene.frame_start = 1; scene.frame_end = 250; scene.frame_set(1)
scene.render.engine = 'BLENDER_EEVEE_NEXT'
bpy.context.view_layer.update()

# ---- added for rendering (the .blend has no active camera and no usable light): camera, sun
cam_auto = bpy.data.cameras.new('AutoCamera')
cam_auto.lens = 50.0
cam_auto.sensor_width = 36.0
cam_auto.clip_end = 1000.0
ob_auto_camera = bpy.data.objects.new('AutoCamera', cam_auto)
scene.collection.objects.link(ob_auto_camera)
ob_auto_camera.location = (4.78553, -5.7772, 3.97984)
ob_auto_camera.rotation_euler = (1.09748, -7.21219e-08, 0.694738)
scene.camera = ob_auto_camera
light_auto_sun = bpy.data.lights.new('AutoSun', 'SUN')
light_auto_sun.energy = 3.0
light_auto_sun.angle = 0.0523599
ob_auto_sun = bpy.data.objects.new('AutoSun', light_auto_sun)
scene.collection.objects.link(ob_auto_sun)
ob_auto_sun.rotation_euler = (0.872665, 0.174533, 0.523599)
bpy.context.view_layer.update()
